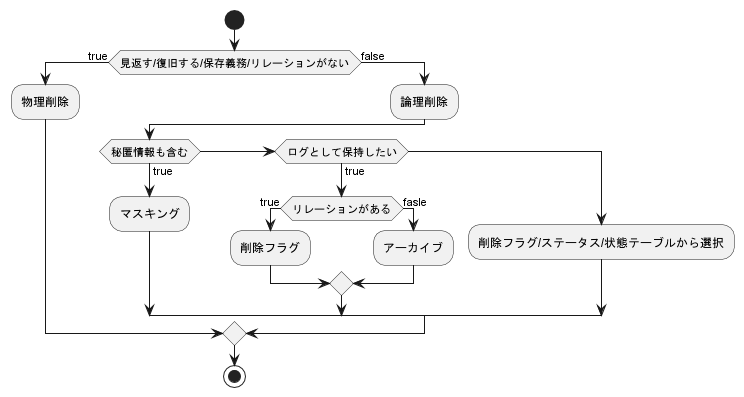

The diagram above was rendered by PlantUML. Its source (embedded in the PNG):
@startuml
start
if (見返す/復旧する/保存義務/リレーションがない) then (true)
  :物理削除;
else (false)
  :論理削除;
  if (秘匿情報も含む) then (true)
    :マスキング;
  elseif (ログとして保持したい) then (true)
    if (リレーションがある) then (true)
      :削除フラグ;
    else (fasle)
      :アーカイブ;
    endif
  else
    :削除フラグ/ステータス/状態テーブルから選択;
  endif
endif
stop
@enduml